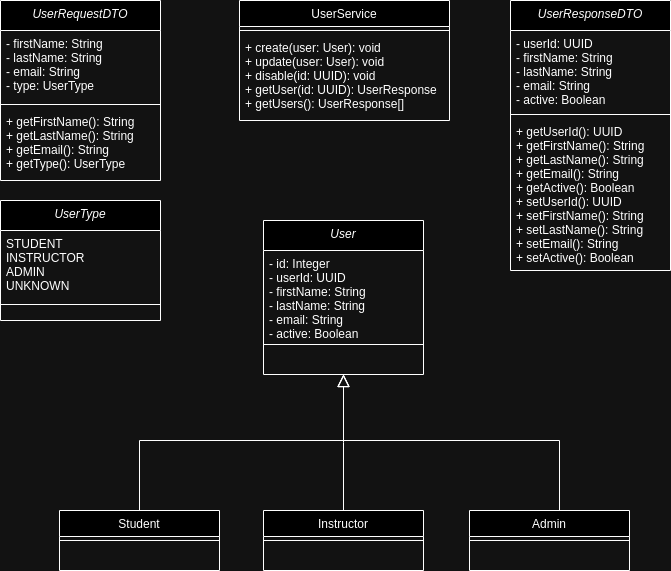

The diagram above was exported from draw.io. Its source (the exported page's mxGraphModel, read from the mxfile embedded in the PNG):
<mxGraphModel dx="1434" dy="793" grid="1" gridSize="10" guides="1" tooltips="1" connect="1" arrows="1" fold="1" page="1" pageScale="1" pageWidth="827" pageHeight="1169" math="0" shadow="0">
  <root>
    <mxCell id="WIyWlLk6GJQsqaUBKTNV-0" />
    <mxCell id="WIyWlLk6GJQsqaUBKTNV-1" parent="WIyWlLk6GJQsqaUBKTNV-0" />
    <mxCell id="zkfFHV4jXpPFQw0GAbJ--0" value="User" style="swimlane;fontStyle=2;align=center;verticalAlign=top;childLayout=stackLayout;horizontal=1;startSize=30;horizontalStack=0;resizeParent=1;resizeLast=0;collapsible=1;marginBottom=0;rounded=0;shadow=0;strokeWidth=1;" parent="WIyWlLk6GJQsqaUBKTNV-1" vertex="1">
      <mxGeometry x="333" y="300" width="160" height="154" as="geometry">
        <mxRectangle x="220" y="120" width="160" height="26" as="alternateBounds" />
      </mxGeometry>
    </mxCell>
    <mxCell id="zkfFHV4jXpPFQw0GAbJ--1" value="- id: Integer&#10;- userId: UUID&#10;- firstName: String&#10;- lastName: String&#10;- email: String&#10;- active: Boolean" style="text;align=left;verticalAlign=top;spacingLeft=4;spacingRight=4;overflow=hidden;rotatable=0;points=[[0,0.5],[1,0.5]];portConstraint=eastwest;" parent="zkfFHV4jXpPFQw0GAbJ--0" vertex="1">
      <mxGeometry y="30" width="160" height="90" as="geometry" />
    </mxCell>
    <mxCell id="zkfFHV4jXpPFQw0GAbJ--4" value="" style="line;html=1;strokeWidth=1;align=left;verticalAlign=middle;spacingTop=-1;spacingLeft=3;spacingRight=3;rotatable=0;labelPosition=right;points=[];portConstraint=eastwest;" parent="zkfFHV4jXpPFQw0GAbJ--0" vertex="1">
      <mxGeometry y="120" width="160" height="8" as="geometry" />
    </mxCell>
    <mxCell id="zkfFHV4jXpPFQw0GAbJ--6" value="Student" style="swimlane;fontStyle=0;align=center;verticalAlign=top;childLayout=stackLayout;horizontal=1;startSize=26;horizontalStack=0;resizeParent=1;resizeLast=0;collapsible=1;marginBottom=0;rounded=0;shadow=0;strokeWidth=1;" parent="WIyWlLk6GJQsqaUBKTNV-1" vertex="1">
      <mxGeometry x="129" y="590" width="160" height="60" as="geometry">
        <mxRectangle x="130" y="380" width="160" height="26" as="alternateBounds" />
      </mxGeometry>
    </mxCell>
    <mxCell id="zkfFHV4jXpPFQw0GAbJ--9" value="" style="line;html=1;strokeWidth=1;align=left;verticalAlign=middle;spacingTop=-1;spacingLeft=3;spacingRight=3;rotatable=0;labelPosition=right;points=[];portConstraint=eastwest;" parent="zkfFHV4jXpPFQw0GAbJ--6" vertex="1">
      <mxGeometry y="26" width="160" height="8" as="geometry" />
    </mxCell>
    <mxCell id="zkfFHV4jXpPFQw0GAbJ--12" value="" style="endArrow=block;endSize=10;endFill=0;shadow=0;strokeWidth=1;rounded=0;curved=0;edgeStyle=elbowEdgeStyle;elbow=vertical;" parent="WIyWlLk6GJQsqaUBKTNV-1" source="zkfFHV4jXpPFQw0GAbJ--6" target="zkfFHV4jXpPFQw0GAbJ--0" edge="1">
      <mxGeometry width="160" relative="1" as="geometry">
        <mxPoint x="209" y="433" as="sourcePoint" />
        <mxPoint x="209" y="433" as="targetPoint" />
        <Array as="points">
          <mxPoint x="310" y="520" />
        </Array>
      </mxGeometry>
    </mxCell>
    <mxCell id="zkfFHV4jXpPFQw0GAbJ--13" value="Instructor" style="swimlane;fontStyle=0;align=center;verticalAlign=top;childLayout=stackLayout;horizontal=1;startSize=26;horizontalStack=0;resizeParent=1;resizeLast=0;collapsible=1;marginBottom=0;rounded=0;shadow=0;strokeWidth=1;" parent="WIyWlLk6GJQsqaUBKTNV-1" vertex="1">
      <mxGeometry x="333" y="590" width="160" height="60" as="geometry">
        <mxRectangle x="340" y="380" width="170" height="26" as="alternateBounds" />
      </mxGeometry>
    </mxCell>
    <mxCell id="zkfFHV4jXpPFQw0GAbJ--15" value="" style="line;html=1;strokeWidth=1;align=left;verticalAlign=middle;spacingTop=-1;spacingLeft=3;spacingRight=3;rotatable=0;labelPosition=right;points=[];portConstraint=eastwest;" parent="zkfFHV4jXpPFQw0GAbJ--13" vertex="1">
      <mxGeometry y="26" width="160" height="8" as="geometry" />
    </mxCell>
    <mxCell id="zkfFHV4jXpPFQw0GAbJ--16" value="" style="endArrow=block;endSize=10;endFill=0;shadow=0;strokeWidth=1;rounded=0;curved=0;edgeStyle=elbowEdgeStyle;elbow=vertical;" parent="WIyWlLk6GJQsqaUBKTNV-1" source="zkfFHV4jXpPFQw0GAbJ--13" target="zkfFHV4jXpPFQw0GAbJ--0" edge="1">
      <mxGeometry width="160" relative="1" as="geometry">
        <mxPoint x="219" y="603" as="sourcePoint" />
        <mxPoint x="319" y="501" as="targetPoint" />
      </mxGeometry>
    </mxCell>
    <mxCell id="zkfFHV4jXpPFQw0GAbJ--17" value="UserService" style="swimlane;fontStyle=0;align=center;verticalAlign=top;childLayout=stackLayout;horizontal=1;startSize=26;horizontalStack=0;resizeParent=1;resizeLast=0;collapsible=1;marginBottom=0;rounded=0;shadow=0;strokeWidth=1;" parent="WIyWlLk6GJQsqaUBKTNV-1" vertex="1">
      <mxGeometry x="309" y="80" width="210" height="120" as="geometry">
        <mxRectangle x="550" y="140" width="160" height="26" as="alternateBounds" />
      </mxGeometry>
    </mxCell>
    <mxCell id="zkfFHV4jXpPFQw0GAbJ--23" value="" style="line;html=1;strokeWidth=1;align=left;verticalAlign=middle;spacingTop=-1;spacingLeft=3;spacingRight=3;rotatable=0;labelPosition=right;points=[];portConstraint=eastwest;" parent="zkfFHV4jXpPFQw0GAbJ--17" vertex="1">
      <mxGeometry y="26" width="210" height="8" as="geometry" />
    </mxCell>
    <mxCell id="zkfFHV4jXpPFQw0GAbJ--24" value="+ create(user: User): void&#10;+ update(user: User): void&#10;+ disable(id: UUID): void&#10;+ getUser(id: UUID): UserResponse&#10;+ getUsers(): UserResponse[]" style="text;align=left;verticalAlign=top;spacingLeft=4;spacingRight=4;overflow=hidden;rotatable=0;points=[[0,0.5],[1,0.5]];portConstraint=eastwest;" parent="zkfFHV4jXpPFQw0GAbJ--17" vertex="1">
      <mxGeometry y="34" width="210" height="86" as="geometry" />
    </mxCell>
    <mxCell id="mXUaBnvna5ozjSeF79Or-4" style="edgeStyle=orthogonalEdgeStyle;rounded=0;orthogonalLoop=1;jettySize=auto;html=1;entryX=0.5;entryY=1;entryDx=0;entryDy=0;endArrow=block;endFill=0;endSize=10;" parent="WIyWlLk6GJQsqaUBKTNV-1" source="mXUaBnvna5ozjSeF79Or-1" target="zkfFHV4jXpPFQw0GAbJ--0" edge="1">
      <mxGeometry relative="1" as="geometry">
        <Array as="points">
          <mxPoint x="629" y="520" />
          <mxPoint x="413" y="520" />
        </Array>
      </mxGeometry>
    </mxCell>
    <mxCell id="mXUaBnvna5ozjSeF79Or-1" value="Admin" style="swimlane;fontStyle=0;align=center;verticalAlign=top;childLayout=stackLayout;horizontal=1;startSize=26;horizontalStack=0;resizeParent=1;resizeLast=0;collapsible=1;marginBottom=0;rounded=0;shadow=0;strokeWidth=1;" parent="WIyWlLk6GJQsqaUBKTNV-1" vertex="1">
      <mxGeometry x="539" y="590" width="160" height="60" as="geometry">
        <mxRectangle x="340" y="380" width="170" height="26" as="alternateBounds" />
      </mxGeometry>
    </mxCell>
    <mxCell id="mXUaBnvna5ozjSeF79Or-2" value="" style="line;html=1;strokeWidth=1;align=left;verticalAlign=middle;spacingTop=-1;spacingLeft=3;spacingRight=3;rotatable=0;labelPosition=right;points=[];portConstraint=eastwest;" parent="mXUaBnvna5ozjSeF79Or-1" vertex="1">
      <mxGeometry y="26" width="160" height="8" as="geometry" />
    </mxCell>
    <mxCell id="1OPffGC70hwBkvtrNj79-1" value="UserResponseDTO" style="swimlane;fontStyle=2;align=center;verticalAlign=top;childLayout=stackLayout;horizontal=1;startSize=30;horizontalStack=0;resizeParent=1;resizeLast=0;collapsible=1;marginBottom=0;rounded=0;shadow=0;strokeWidth=1;" vertex="1" parent="WIyWlLk6GJQsqaUBKTNV-1">
      <mxGeometry x="580" y="80" width="160" height="270" as="geometry">
        <mxRectangle x="220" y="120" width="160" height="26" as="alternateBounds" />
      </mxGeometry>
    </mxCell>
    <mxCell id="1OPffGC70hwBkvtrNj79-2" value="- userId: UUID&#10;- firstName: String&#10;- lastName: String&#10;- email: String&#10;- active: Boolean" style="text;align=left;verticalAlign=top;spacingLeft=4;spacingRight=4;overflow=hidden;rotatable=0;points=[[0,0.5],[1,0.5]];portConstraint=eastwest;" vertex="1" parent="1OPffGC70hwBkvtrNj79-1">
      <mxGeometry y="30" width="160" height="80" as="geometry" />
    </mxCell>
    <mxCell id="1OPffGC70hwBkvtrNj79-3" value="" style="line;html=1;strokeWidth=1;align=left;verticalAlign=middle;spacingTop=-1;spacingLeft=3;spacingRight=3;rotatable=0;labelPosition=right;points=[];portConstraint=eastwest;" vertex="1" parent="1OPffGC70hwBkvtrNj79-1">
      <mxGeometry y="110" width="160" height="8" as="geometry" />
    </mxCell>
    <mxCell id="1OPffGC70hwBkvtrNj79-6" value="+ getUserId(): UUID&#10;+ getFirstName(): String&#10;+ getLastName(): String&#10;+ getEmail(): String&#10;+ getActive(): Boolean&#10;+ setUserId(): UUID&#10;+ setFirstName(): String&#10;+ setLastName(): String&#10;+ setEmail(): String&#10;+ setActive(): Boolean" style="text;align=left;verticalAlign=top;spacingLeft=4;spacingRight=4;overflow=hidden;rotatable=0;points=[[0,0.5],[1,0.5]];portConstraint=eastwest;" vertex="1" parent="1OPffGC70hwBkvtrNj79-1">
      <mxGeometry y="118" width="160" height="152" as="geometry" />
    </mxCell>
    <mxCell id="1OPffGC70hwBkvtrNj79-7" value="UserRequestDTO" style="swimlane;fontStyle=2;align=center;verticalAlign=top;childLayout=stackLayout;horizontal=1;startSize=30;horizontalStack=0;resizeParent=1;resizeLast=0;collapsible=1;marginBottom=0;rounded=0;shadow=0;strokeWidth=1;" vertex="1" parent="WIyWlLk6GJQsqaUBKTNV-1">
      <mxGeometry x="70" y="80" width="160" height="180" as="geometry">
        <mxRectangle x="220" y="120" width="160" height="26" as="alternateBounds" />
      </mxGeometry>
    </mxCell>
    <mxCell id="1OPffGC70hwBkvtrNj79-8" value="- firstName: String&#10;- lastName: String&#10;- email: String&#10;- type: UserType" style="text;align=left;verticalAlign=top;spacingLeft=4;spacingRight=4;overflow=hidden;rotatable=0;points=[[0,0.5],[1,0.5]];portConstraint=eastwest;" vertex="1" parent="1OPffGC70hwBkvtrNj79-7">
      <mxGeometry y="30" width="160" height="70" as="geometry" />
    </mxCell>
    <mxCell id="1OPffGC70hwBkvtrNj79-9" value="" style="line;html=1;strokeWidth=1;align=left;verticalAlign=middle;spacingTop=-1;spacingLeft=3;spacingRight=3;rotatable=0;labelPosition=right;points=[];portConstraint=eastwest;" vertex="1" parent="1OPffGC70hwBkvtrNj79-7">
      <mxGeometry y="100" width="160" height="8" as="geometry" />
    </mxCell>
    <mxCell id="1OPffGC70hwBkvtrNj79-10" value="+ getFirstName(): String&#10;+ getLastName(): String&#10;+ getEmail(): String&#10;+ getType(): UserType" style="text;align=left;verticalAlign=top;spacingLeft=4;spacingRight=4;overflow=hidden;rotatable=0;points=[[0,0.5],[1,0.5]];portConstraint=eastwest;" vertex="1" parent="1OPffGC70hwBkvtrNj79-7">
      <mxGeometry y="108" width="160" height="72" as="geometry" />
    </mxCell>
    <mxCell id="1OPffGC70hwBkvtrNj79-11" value="UserType" style="swimlane;fontStyle=2;align=center;verticalAlign=top;childLayout=stackLayout;horizontal=1;startSize=30;horizontalStack=0;resizeParent=1;resizeLast=0;collapsible=1;marginBottom=0;rounded=0;shadow=0;strokeWidth=1;" vertex="1" parent="WIyWlLk6GJQsqaUBKTNV-1">
      <mxGeometry x="70" y="280" width="160" height="120" as="geometry">
        <mxRectangle x="220" y="120" width="160" height="26" as="alternateBounds" />
      </mxGeometry>
    </mxCell>
    <mxCell id="1OPffGC70hwBkvtrNj79-12" value="STUDENT&#10;INSTRUCTOR&#10;ADMIN&#10;UNKNOWN" style="text;align=left;verticalAlign=top;spacingLeft=4;spacingRight=4;overflow=hidden;rotatable=0;points=[[0,0.5],[1,0.5]];portConstraint=eastwest;" vertex="1" parent="1OPffGC70hwBkvtrNj79-11">
      <mxGeometry y="30" width="160" height="70" as="geometry" />
    </mxCell>
    <mxCell id="1OPffGC70hwBkvtrNj79-13" value="" style="line;html=1;strokeWidth=1;align=left;verticalAlign=middle;spacingTop=-1;spacingLeft=3;spacingRight=3;rotatable=0;labelPosition=right;points=[];portConstraint=eastwest;" vertex="1" parent="1OPffGC70hwBkvtrNj79-11">
      <mxGeometry y="100" width="160" height="8" as="geometry" />
    </mxCell>
  </root>
</mxGraphModel>